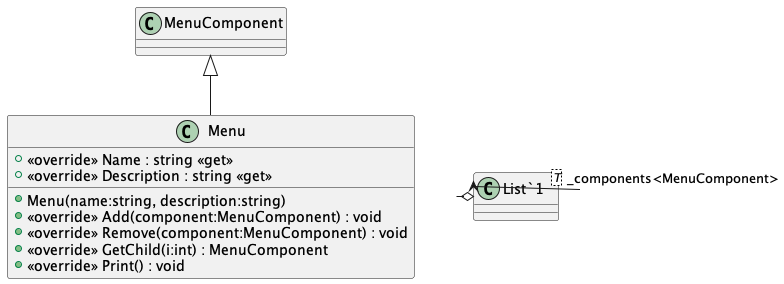

The diagram above was rendered by PlantUML. Its source (embedded in the PNG):
@startuml
class Menu {
    + Menu(name:string, description:string)
    + <<override>> Add(component:MenuComponent) : void
    + <<override>> Remove(component:MenuComponent) : void
    + <<override>> GetChild(i:int) : MenuComponent
    + <<override>> Name : string <<get>>
    + <<override>> Description : string <<get>>
    + <<override>> Print() : void
}
class "List`1"<T> {
}
MenuComponent <|-- Menu
Menu o-> "_components<MenuComponent>" "List`1"
@enduml